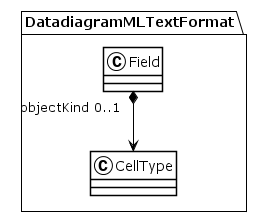

The diagram above was rendered by PlantUML. Its source (embedded in the PNG):
@startuml
!theme plain
package DatadiagramMLTextFormat {
class Field {
}
Field "objectKind 0..1" *--> CellType
class CellType {
}
}
@enduml